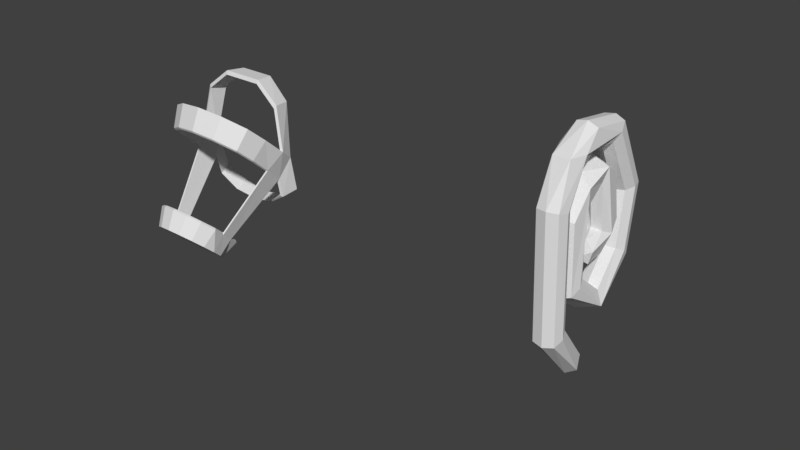 # Source: halter.blend  (saved by Blender 2.78.0; exported with 4.5.12 LTS)
import bpy
from mathutils import Matrix  # noqa: F401  (used for matrix-valued properties, if any)

bpy.ops.wm.read_factory_settings(use_empty=True)
scene = bpy.context.scene
scene.name = 'Scene'

# ---- collections
col_collection_1 = bpy.data.collections.new('Collection 1'); scene.collection.children.link(col_collection_1)

# ---- world
world_world = bpy.data.worlds.new('World'); scene.world = world_world
world_world.color = (0.05088, 0.05088, 0.05088)
world_world.use_sun_shadow = False
world_world.sun_shadow_jitter_overblur = 0.0
world_world.cycles.sampling_method = 'MANUAL'

# ---- meshes
me_plane = bpy.data.meshes.new('Plane')
me_plane.from_pydata([(-0.01174, 0.1889, -1.649), (0.03688, -0.2942, -0.4368), (0.3114, -0.5104, -0.5241), (-0.2262, -0.6157, 1.7), (0.2717, -0.5643, 1.677), (-0.002307, -0.1198, 2.173), (-0.2289, -0.1129, 2.563), (0.1328, 0.2718, 2.373), (0.2706, -0.1522, 2.492), (0.04716, -0.8384, 1.75), (-0.002118, -0.3421, 1.656), (-0.2326, 0.1829, -1.519), (-0.129, 0.4159, -1.334), (0.08747, -0.7645, -0.6309), (-0.1856, -0.5562, -0.5349), (0.0465, 0.175, 2.876), (-0.2263, 0.8772, 2.573), (-0.001977, 0.7106, 2.346), (0.2694, 0.8491, 2.534), (0.04603, 1.017, 2.731), (0.02247, 1.773, 1.46), (-0.2492, 1.547, 1.375), (-0.02149, 1.281, 1.334), (0.2483, 1.51, 1.379), (-0.2408, 1.376, 0.2341), (0.2574, 1.343, 0.2803), (0.03216, 1.58, 0.1133), (-0.01467, 1.133, 0.3698), (-0.08408, 0.4759, -0.5384), (-0.216, 0.6617, -0.4092), (0.005326, 0.6621, -0.1327), (0.2836, 0.6817, -0.4711), (0.01839, -0.2324, -0.009011), (-0.25, -0.01735, 0.1232), (-0.01891, 0.2284, 0.259), (0.2484, 0.0101, 0.1515), (0.01696, -0.3077, 1.405), (-0.01724, 0.175, 1.266), (0.2515, 0.05789, 1.856), (-0.2512, -0.01232, 1.65), (0.01932, 0.07599, 2.064), (-0.2487, 0.675, 1.949), (-0.01557, 0.5216, 1.729), (0.2476, 0.5909, 2.039), (0.01679, 1.095, 1.616), (0.0182, 1.05, 0.7258), (-0.2487, 0.9168, 0.9852), (0.1506, 0.7329, 0.4419), (-0.01505, 0.6499, 0.8935), (0.2477, 0.8732, 0.7839), (0.1376, 0.3833, 0.39), (0.2249, 0.3523, 0.6425), (-0.1058, -0.7259, -0.6073), (-0.1433, -0.3727, -0.4633), (0.2299, -0.3346, -0.459), (-0.1446, -0.45, 2.482), (-0.1819, -0.4238, 1.644), (0.1907, -0.3859, 1.646), (0.1759, -0.4615, 2.493), (0.1352, 0.3841, -1.318), (-0.1821, 0.2512, 2.453), (0.2267, 0.9869, 2.667), (0.2029, 1.699, 1.386), (-0.2029, 1.36, 1.359), (-0.1946, 1.206, 0.3407), (0.1775, 1.178, 0.3591), (0.1724, 0.1817, 0.2262), (0.1997, -0.2392, 1.368), (-0.1995, 0.09819, 1.257), (0.2013, 0.9068, 1.859), (-0.1761, 0.9275, 1.873), (-0.2425, 0.4437, 0.4841), (0.1941, 0.2226, -1.521), (-0.0803, 0.7626, -0.5854), (-0.1724, 0.007709, 1.935), (-0.1564, 0.3011, 1.651), (0.1725, 0.1563, 1.471), (-0.1366, 0.6457, 2.155), (-0.1933, 0.6034, 1.772), (-0.1804, 1.094, 0.9694), (-0.1722, 0.7243, 0.4602), (-0.1965, 0.6602, 0.8224), (0.1673, 0.6814, 0.8671), (-0.04823, 0.266, 0.499), (-0.2181, 0.3502, 0.7112), (0.08174, 0.3532, 0.8321), (0.2277, -0.7572, 1.732), (0.2276, 0.1901, 2.793), (-0.1828, -0.1827, 2.229), (0.1907, -0.1539, 2.205), (-0.1461, -0.7948, 1.735), (0.2684, -0.6874, -0.6041), (-0.1476, 0.1819, 2.829), (-0.1826, 0.7599, 2.413), (0.1908, 0.7463, 2.378), (-0.1482, 1.008, 2.697), (-0.1699, 1.728, 1.401), (0.1705, 1.327, 1.352), (0.213, 1.502, 0.1516), (-0.1627, 1.537, 0.1403), (0.2008, -0.1615, 0.03818), (-0.1737, 0.6755, -0.2198), (0.198, 0.6661, -0.1796), (-0.2002, 0.1607, 0.209), (-0.1771, -0.1833, 0.01878), (-0.1741, -0.2639, 1.375), (0.2037, 1.069, 0.9751), (0.1702, 0.5625, 1.764)], [], [(83, 50, 51), (1, 57, 54), (2, 86, 91), (57, 1, 10), (1, 56, 10), (86, 2, 4), (2, 57, 4), (5, 88, 7), (8, 87, 58), (7, 88, 60), (10, 89, 57), (88, 3, 6), (5, 89, 10), (11, 52, 14), (6, 92, 16), (17, 94, 7), (7, 60, 17), (16, 92, 95), (20, 95, 19), (18, 97, 23), (23, 61, 18), (18, 94, 97), (63, 16, 21), (22, 97, 17), (24, 64, 63), (24, 63, 21), (27, 65, 22), (23, 65, 25), (23, 97, 65), (27, 102, 65), (101, 24, 29), (30, 102, 27), (103, 34, 30), (34, 66, 30), (30, 101, 103), (35, 100, 31), (68, 33, 39), (37, 76, 34), (35, 76, 38), (39, 105, 74), (75, 76, 37), (40, 43, 77), (40, 38, 43), (42, 75, 78), (69, 44, 77), (44, 70, 77), (77, 43, 69), (46, 78, 41), (42, 78, 48), (107, 49, 43), (79, 44, 45), (44, 106, 45), (48, 78, 81), (81, 46, 71), (50, 83, 71), (84, 81, 71), (0, 11, 12), (9, 13, 91, 86), (83, 51, 85), (83, 85, 84), (52, 13, 9, 90), (3, 14, 52, 90), (56, 53, 14, 3), (55, 58, 15, 92), (53, 56, 1), (54, 57, 2), (58, 87, 15), (8, 4, 57, 89), (6, 55, 92), (5, 7, 89), (60, 88, 6), (8, 89, 7), (3, 88, 56), (10, 56, 88), (9, 58, 55, 90), (4, 8, 86), (90, 55, 6, 3), (9, 86, 58), (91, 13, 0, 72), (5, 10, 88), (8, 58, 86), (52, 11, 0, 13), (53, 12, 11, 14), (59, 12, 1, 54), (12, 53, 1), (2, 72, 59, 54), (60, 6, 16, 93), (2, 91, 72), (18, 8, 7, 94), (17, 60, 93), (15, 19, 95, 92), (8, 18, 87), (61, 19, 15, 87), (95, 96, 21, 16), (18, 61, 87), (20, 19, 61), (16, 63, 93), (97, 94, 17), (17, 93, 63), (96, 95, 20), (20, 61, 62), (96, 20, 26, 99), (22, 17, 63), (23, 62, 61), (26, 62, 98), (99, 24, 21, 96), (26, 20, 62), (27, 22, 63, 64), (62, 23, 25, 98), (65, 97, 22), (31, 25, 65, 102), (24, 101, 64), (27, 64, 101), (31, 73, 26, 98), (25, 31, 98), (73, 99, 26), (99, 73, 29, 24), (32, 28, 31, 100), (30, 27, 101), (59, 72, 0, 12), (29, 33, 103, 101), (32, 104, 28), (28, 73, 31), (29, 28, 104), (29, 73, 28), (66, 35, 31, 102), (33, 29, 104), (30, 66, 102), (32, 36, 105, 104), (33, 68, 103), (34, 76, 66), (34, 103, 68), (35, 66, 76), (67, 36, 32, 100), (104, 105, 39, 33), (100, 35, 38, 67), (37, 34, 68), (36, 40, 74, 105), (39, 75, 68), (37, 68, 75), (38, 40, 36, 67), (39, 41, 78, 75), (40, 77, 74), (77, 41, 39, 74), (76, 75, 42, 107), (107, 43, 38, 76), (79, 46, 41, 70), (41, 77, 70), (69, 106, 44), (44, 79, 70), (106, 69, 43, 49), (42, 48, 107), (45, 47, 80, 79), (48, 82, 107), (49, 107, 82), (81, 78, 46), (79, 80, 71, 46), (45, 106, 47), (80, 47, 50, 71), (49, 47, 106), (84, 85, 48, 81), (84, 71, 83), (85, 82, 48), (49, 51, 50, 47), (82, 85, 51, 49)])
me_plane.use_remesh_preserve_volume = False
me_plane.use_remesh_preserve_attributes = False
me_plane.use_mirror_vertex_groups = False
me_plane.update()
me_cylinder = bpy.data.meshes.new('Cylinder')
me_cylinder.from_pydata([(1.021e-08, 0.5001, -0.6242), (-8.328e-18, 0.9435, 0.5397), (0.1844, 0.4634, -0.6242), (0.3827, 0.8885, 0.5888), (0.3408, 0.3589, -0.6242), (0.7071, 0.7109, 0.6989), (0.4453, 0.2025, -0.6242), (0.7407, 0.2522, 1.014), (0.482, 0.01806, -0.6242), (0.8017, -4.47e-08, 1.0), (0.4453, -0.1664, -0.6242), (0.7825, -0.3827, 1.0), (0.3408, -0.3228, -0.6242), (0.7071, -0.7071, 1.0), (0.1844, -0.4272, -0.6242), (0.3827, -0.9239, 1.0), (8.299e-08, -0.4639, -0.6242), (1.51e-07, -1.0, 1.0), (-0.1844, -0.4272, -0.6242), (-0.3827, -0.9239, 1.0), (-0.3408, -0.3228, -0.6242), (-0.7071, -0.7071, 1.0), (-0.4453, -0.1664, -0.6242), (-0.7825, -0.3827, 1.0), (-0.482, 0.01806, -0.6242), (-0.8017, 1.49e-08, 1.0), (-0.4453, 0.2025, -0.6242), (-0.7407, 0.2522, 1.014), (-0.3408, 0.3589, -0.6242), (-0.7071, 0.7109, 0.6989), (-0.1844, 0.4634, -0.6242), (-0.3827, 0.8885, 0.5888), (8.517e-09, 0.5831, -0.3545), (0.2174, 0.5398, -0.3545), (0.4016, 0.4167, -0.3545), (0.4521, 0.2324, -0.3545), (0.4893, 0.01506, -0.3545), (0.5248, -0.2023, -0.3545), (0.4016, -0.3866, -0.3545), (0.2174, -0.5097, -0.3545), (9.428e-08, -0.5529, -0.3545), (-0.2174, -0.5097, -0.3545), (-0.4016, -0.3866, -0.3545), (-0.5248, -0.2023, -0.3545), (-0.4893, 0.01506, -0.3545), (-0.4521, 0.2324, -0.3545), (-0.4016, 0.4167, -0.3545), (-0.2174, 0.5398, -0.3545), (1.964e-09, 0.8114, 0.3688), (0.3446, 0.747, 0.3922), (0.6367, 0.6009, 0.5106), (0.6485, 0.348, 0.6877), (0.702, 0.003473, 0.6877), (0.7046, -0.3411, 0.6877), (0.6367, -0.6332, 0.6877), (0.3446, -0.8284, 0.6877), (1.379e-07, -0.8969, 0.6877), (-0.3446, -0.8284, 0.6877), (-0.6367, -0.6332, 0.6877), (-0.7046, -0.3411, 0.6877), (-0.702, 0.003474, 0.6877), (-0.6485, 0.348, 0.6877), (-0.6367, 0.6009, 0.5106), (-0.3446, 0.747, 0.3922), (0.6624, -0.3792, 1.498), (0.309, -0.549, 1.721), (0.2634, -0.3335, 1.884), (0.6047, -0.1752, 1.649), (-0.6047, -0.1752, 1.649), (-0.2634, -0.3335, 1.884), (-0.309, -0.549, 1.721), (-0.6624, -0.3792, 1.498), (1.149e-08, 0.4789, -0.588), (1.679e-09, 0.905, 0.5305), (0.1773, 0.4437, -0.588), (0.3678, 0.8522, 0.5776), (0.3275, 0.3432, -0.588), (0.6795, 0.6815, 0.6835), (0.4279, 0.193, -0.588), (0.7118, 0.2408, 0.9865), (0.4632, 0.01572, -0.588), (0.7704, -0.001634, 0.9728), (0.4279, -0.1615, -0.588), (0.752, -0.3694, 0.9728), (0.3275, -0.3118, -0.588), (0.6795, -0.6812, 0.9728), (0.1773, -0.4122, -0.588), (0.3678, -0.8895, 0.9728), (8.143e-08, -0.4475, -0.588), (1.468e-07, -0.9626, 0.9728), (-0.1773, -0.4122, -0.588), (-0.3678, -0.8895, 0.9728), (-0.3275, -0.3118, -0.588), (-0.6795, -0.6812, 0.9728), (-0.4279, -0.1615, -0.588), (-0.752, -0.3694, 0.9728), (-0.4632, 0.01572, -0.588), (-0.7704, -0.001634, 0.9728), (-0.4279, 0.193, -0.588), (-0.7118, 0.2408, 0.9865), (-0.3275, 0.3432, -0.588), (-0.6795, 0.6815, 0.6835), (-0.1773, 0.4437, -0.588), (-0.3678, 0.8522, 0.5776), (9.864e-09, 0.5587, -0.3289), (0.2089, 0.5171, -0.3289), (0.386, 0.3988, -0.3289), (0.4345, 0.2217, -0.3289), (0.4703, 0.01284, -0.3289), (0.5043, -0.196, -0.3289), (0.386, -0.3731, -0.3289), (0.2089, -0.4915, -0.3289), (9.228e-08, -0.533, -0.3289), (-0.2089, -0.4915, -0.3289), (-0.386, -0.3731, -0.3289), (-0.5043, -0.196, -0.3289), (-0.4703, 0.01284, -0.3289), (-0.4345, 0.2217, -0.3289), (-0.386, 0.3988, -0.3289), (-0.2089, 0.5171, -0.3289), (3.567e-09, 0.7782, 0.3662), (0.3311, 0.7162, 0.3887), (0.6118, 0.5758, 0.5024), (0.6232, 0.3328, 0.6726), (0.6746, 0.001704, 0.6726), (0.6771, -0.3294, 0.6726), (0.6118, -0.6101, 0.6726), (0.3311, -0.7977, 0.6726), (1.342e-07, -0.8636, 0.6726), (-0.3311, -0.7977, 0.6726), (-0.6118, -0.6101, 0.6726), (-0.6771, -0.3294, 0.6726), (-0.6746, 0.001704, 0.6726), (-0.6232, 0.3328, 0.6726), (-0.6118, 0.5758, 0.5024), (-0.3311, 0.7162, 0.3887), (0.6365, -0.366, 1.451), (0.297, -0.5292, 1.666), (0.2531, -0.3222, 1.822), (0.5811, -0.17, 1.597), (-0.5811, -0.17, 1.597), (-0.2531, -0.3222, 1.822), (-0.297, -0.5292, 1.666), (-0.6365, -0.366, 1.451)], [], [(48, 1, 3, 49), (49, 3, 5, 50), (50, 5, 7, 51), (51, 7, 9, 52), (52, 9, 11, 53), (53, 11, 13, 54), (54, 13, 15, 55), (55, 15, 17, 56), (56, 17, 19, 57), (57, 19, 21, 58), (58, 21, 23, 59), (59, 23, 25, 60), (60, 25, 27, 61), (61, 27, 29, 62), (62, 29, 31, 63), (63, 31, 1, 48), (30, 47, 32, 0), (28, 46, 47, 30), (26, 45, 46, 28), (24, 44, 45, 26), (22, 43, 44, 24), (20, 42, 43, 22), (18, 41, 42, 20), (16, 40, 41, 18), (14, 39, 40, 16), (12, 38, 39, 14), (10, 37, 38, 12), (8, 36, 37, 10), (6, 35, 36, 8), (4, 34, 35, 6), (2, 33, 34, 4), (0, 32, 33, 2), (44, 60, 61, 45), (35, 51, 52, 36), (27, 25, 71, 68), (9, 7, 67, 64), (64, 67, 66, 65), (68, 71, 70, 69), (66, 69, 70, 65), (120, 121, 75, 73), (121, 122, 77, 75), (122, 123, 79, 77), (123, 124, 81, 79), (124, 125, 83, 81), (125, 126, 85, 83), (126, 127, 87, 85), (127, 128, 89, 87), (128, 129, 91, 89), (129, 130, 93, 91), (130, 131, 95, 93), (131, 132, 97, 95), (132, 133, 99, 97), (133, 134, 101, 99), (134, 135, 103, 101), (135, 120, 73, 103), (102, 72, 104, 119), (100, 102, 119, 118), (98, 100, 118, 117), (96, 98, 117, 116), (94, 96, 116, 115), (92, 94, 115, 114), (90, 92, 114, 113), (88, 90, 113, 112), (86, 88, 112, 111), (84, 86, 111, 110), (82, 84, 110, 109), (80, 82, 109, 108), (78, 80, 108, 107), (76, 78, 107, 106), (74, 76, 106, 105), (72, 74, 105, 104), (116, 117, 133, 132), (107, 108, 124, 123), (99, 140, 143, 97), (81, 136, 139, 79), (136, 137, 138, 139), (140, 141, 142, 143), (138, 137, 142, 141), (1, 31, 103, 73), (31, 29, 101, 103), (29, 27, 99, 101), (27, 68, 140, 99), (68, 69, 141, 140), (69, 66, 138, 141), (66, 67, 139, 138), (67, 7, 79, 139), (7, 5, 77, 79), (5, 3, 75, 77), (3, 1, 73, 75), (9, 64, 136, 81), (64, 65, 137, 136), (65, 70, 142, 137), (70, 71, 143, 142), (71, 25, 97, 143), (25, 23, 95, 97), (23, 21, 93, 95), (21, 19, 91, 93), (19, 17, 89, 91), (17, 15, 87, 89), (15, 13, 85, 87), (13, 11, 83, 85), (11, 9, 81, 83), (52, 53, 125, 124), (53, 54, 126, 125), (54, 55, 127, 126), (55, 56, 128, 127), (56, 57, 129, 128), (57, 58, 130, 129), (58, 59, 131, 130), (59, 60, 132, 131), (60, 44, 116, 132), (44, 43, 115, 116), (43, 42, 114, 115), (42, 41, 113, 114), (41, 40, 112, 113), (40, 39, 111, 112), (39, 38, 110, 111), (38, 37, 109, 110), (37, 36, 108, 109), (36, 52, 124, 108), (35, 34, 106, 107), (34, 33, 105, 106), (33, 32, 104, 105), (32, 47, 119, 104), (47, 46, 118, 119), (46, 45, 117, 118), (45, 61, 133, 117), (61, 62, 134, 133), (62, 63, 135, 134), (63, 48, 120, 135), (48, 49, 121, 120), (49, 50, 122, 121), (50, 51, 123, 122), (51, 35, 107, 123), (2, 4, 76, 74), (4, 6, 78, 76), (6, 8, 80, 78), (8, 10, 82, 80), (10, 12, 84, 82), (12, 14, 86, 84), (14, 16, 88, 86), (16, 18, 90, 88), (18, 20, 92, 90), (20, 22, 94, 92), (22, 24, 96, 94), (24, 26, 98, 96), (26, 28, 100, 98), (28, 30, 102, 100), (30, 0, 72, 102), (0, 2, 74, 72)])
me_cylinder.use_remesh_preserve_volume = False
me_cylinder.use_remesh_preserve_attributes = False
me_cylinder.use_mirror_vertex_groups = False
me_cylinder.update()
arm_armature = bpy.data.armatures.new('Armature')  # bones are not reproduced

# ---- objects
ob_armature = bpy.data.objects.new('Armature', arm_armature)
ob_plane = bpy.data.objects.new('Plane', me_plane)
ob_cylinder = bpy.data.objects.new('Cylinder', me_cylinder)

# ---- transforms, parenting, visibility, modifiers, constraints
ob_armature.location = (1.574, -0.01594, 0.9451)
ob_armature.show_in_front = True
ob_armature.lineart.crease_threshold = 0.0
ob_plane.parent = ob_armature
ob_plane.matrix_parent_inverse = Matrix(((1.0, 0.0, 0.0, -1.574), (0.0, 1.0, 0.0, 0.01594), (0.0, 0.0, 1.0, -0.9451), (0.0, 0.0, 0.0, 1.0)))
ob_plane.location = (1.648, -0.455, 0.6315)
ob_plane.lineart.crease_threshold = 0.0
_vg = ob_plane.vertex_groups.new(name='Bone')
for _i, _w in zip([44, 45, 46, 47, 48, 49, 50, 51, 71, 79, 80, 81, 82, 83, 84, 85, 106, 107], [0.05686, 0.8572, 0.2368, 1.002, 0.968, 0.8755, 1.005, 0.9922, 1.022, 0.4718, 0.9751, 0.8819, 0.9368, 1.001, 0.9911, 0.9898, 0.551, 0.0236]): _vg.add([_i], _w, 'REPLACE')
_vg = ob_plane.vertex_groups.new(name='Bone.001')
for _i, _w in zip([40, 41, 43, 44, 45, 46, 49, 69, 70, 77, 78, 79, 80, 81, 82, 106, 107], [0.0183, 0.1586, 0.1612, 0.8868, 0.1461, 0.7349, 0.1252, 0.7545, 0.7493, 0.4176, 0.05171, 0.5309, 0.000787, 0.1183, 0.01859, 0.4472, 0.02847]): _vg.add([_i], _w, 'REPLACE')
_vg = ob_plane.vertex_groups.new(name='Bone.002')
for _i, _w in zip([36, 37, 38, 39, 40, 41, 42, 43, 44, 46, 67, 68, 69, 70, 74, 75, 76, 77, 78, 82, 105, 107], [0.06883, 0.03946, 0.6887, 0.1281, 0.8546, 0.8536, 0.9887, 0.875, 0.0556, 0.006713, 0.1345, 0.0219, 0.2243, 0.2384, 0.7268, 0.8445, 0.1997, 0.598, 0.9448, 0.006606, 0.01235, 0.906]): _vg.add([_i], _w, 'REPLACE')
_vg = ob_plane.vertex_groups.new(name='Bone.003')
for _i, _w in zip([32, 33, 34, 35, 36, 37, 38, 39, 40, 66, 67, 68, 74, 75, 76, 100, 103, 104, 105], [0.4822, 0.1389, 0.0525, 0.1884, 0.9138, 0.9102, 0.3512, 0.9003, 0.1276, 0.07625, 0.8259, 0.904, 0.2619, 0.1508, 0.7661, 0.4461, 0.05616, 0.4429, 0.9469]): _vg.add([_i], _w, 'REPLACE')
_vg = ob_plane.vertex_groups.new(name='Bone.004')
for _i, _w in zip([28, 29, 30, 31, 32, 33, 34, 35, 37, 66, 67, 68, 73, 76, 100, 101, 102, 103, 104], [0.8508, 0.4877, 0.7707, 0.4943, 0.5225, 0.8564, 0.9356, 0.8152, 0.03792, 0.8979, 0.02612, 0.0598, 0.5039, 0.01142, 0.5692, 0.2274, 0.3432, 0.9223, 0.5603]): _vg.add([_i], _w, 'REPLACE')
_vg = ob_plane.vertex_groups.new(name='Bone.005')
for _i, _w in zip([24, 25, 26, 27, 28, 29, 30, 31, 64, 65, 66, 73, 98, 99, 101, 102], [0.4569, 0.1319, 0.4844, 0.01782, 0.1289, 0.5119, 0.1959, 0.5028, 0.1175, 0.05268, 0.0003516, 0.4918, 0.4186, 0.4907, 0.7505, 0.5986]): _vg.add([_i], _w, 'REPLACE')
_vg = ob_plane.vertex_groups.new(name='Bone.006')
for _i, _w in zip([20, 21, 22, 23, 24, 25, 26, 27, 30, 62, 63, 64, 65, 96, 97, 98, 99, 102], [0.5232, 0.9031, 0.9767, 0.8617, 0.5405, 0.8555, 0.5132, 0.946, 0.01235, 0.5847, 0.9685, 0.8745, 0.9341, 0.5805, 0.9462, 0.5748, 0.507, 0.05377]): _vg.add([_i], _w, 'REPLACE')
_vg = ob_plane.vertex_groups.new(name='Bone.007')
for _i, _w in zip([7, 16, 17, 18, 19, 20, 21, 23, 60, 61, 62, 87, 93, 94, 95, 96, 97], [0.05287, 0.4495, 0.0696, 0.4693, 0.4924, 0.4752, 0.08991, 0.1287, 0.02215, 0.4915, 0.4128, 0.01991, 0.1078, 0.4033, 0.4907, 0.417, 0.02876]): _vg.add([_i], _w, 'REPLACE')
_vg = ob_plane.vertex_groups.new(name='Bone.008')
for _i, _w in zip([5, 6, 7, 8, 15, 16, 17, 18, 19, 58, 60, 61, 87, 88, 89, 92, 93, 94, 95], [0.04949, 0.1811, 0.7685, 0.1823, 0.9212, 0.5605, 0.9124, 0.539, 0.5074, 0.01403, 0.7912, 0.507, 0.8465, 0.03132, 0.08158, 0.8765, 0.8747, 0.5761, 0.5093]): _vg.add([_i], _w, 'REPLACE')
_vg = ob_plane.vertex_groups.new(name='Bone.009')
for _i, _w in zip([5, 6, 7, 8, 15, 55, 57, 58, 60, 87, 88, 89, 92], [0.8829, 0.8652, 0.1742, 0.8457, 0.06353, 0.9323, 0.0006979, 0.92, 0.1751, 0.1219, 0.8835, 0.7866, 0.1081]): _vg.add([_i], _w, 'REPLACE')
_vg = ob_plane.vertex_groups.new(name='Bone.010')
for _i, _w in zip([3, 4, 5, 9, 10, 55, 56, 57, 58, 86, 88, 89, 90], [0.9798, 0.97, 0.06576, 0.9846, 0.9736, 0.05196, 0.9818, 0.9651, 0.0525, 0.9795, 0.07767, 0.1333, 0.9837]): _vg.add([_i], _w, 'REPLACE')
_vg = ob_plane.vertex_groups.new(name='Bone.011')
for _i, _w in zip([2, 13, 14, 52, 91], [0.04163, 0.3834, 0.06654, 0.4257, 0.1385]): _vg.add([_i], _w, 'REPLACE')
_vg = ob_plane.vertex_groups.new(name='Bone.012')
for _i, _w in zip([0, 1, 2, 11, 12, 13, 14, 52, 53, 54, 59, 72, 91], [1.001, 0.9884, 0.9467, 0.9962, 0.9995, 0.6177, 0.931, 0.5745, 0.9834, 0.972, 0.9994, 0.9981, 0.8614]): _vg.add([_i], _w, 'REPLACE')
_m = ob_plane.modifiers.new('Armature', 'ARMATURE')
_m.object = ob_armature
ob_cylinder.location = (-1.592, -4.791, 2.839)
ob_cylinder.rotation_euler = (-0.7374, -0.0, 0.0)
ob_cylinder.lineart.crease_threshold = 0.0

# ---- collection membership
col_collection_1.objects.link(ob_armature)
col_collection_1.objects.link(ob_plane)
col_collection_1.objects.link(ob_cylinder)

# ---- scene / render settings (as saved in the file)
scene.frame_start = 1; scene.frame_end = 250; scene.frame_set(0)
scene.render.engine = 'BLENDER_EEVEE_NEXT'
scene.render.resolution_percentage = 50
scene.render.dither_intensity = 0.0
scene.cycles.use_denoising = False
scene.cycles.samples = 128
scene.cycles.sampling_pattern = 'TABULATED_SOBOL'
scene.cycles.light_sampling_threshold = 0.0
scene.cycles.use_adaptive_sampling = False
scene.cycles.use_light_tree = False
scene.cycles.blur_glossy = 0.0
scene.cycles.sample_clamp_indirect = 0.0
scene.view_settings.view_transform = 'Standard'
bpy.context.view_layer.update()

# ---- added for rendering (the .blend has no active camera and no usable light): camera, sun
cam_auto = bpy.data.cameras.new('AutoCamera')
cam_auto.lens = 50.0
cam_auto.sensor_width = 36.0
cam_auto.clip_end = 1000.0
ob_auto_camera = bpy.data.objects.new('AutoCamera', cam_auto)
scene.collection.objects.link(ob_auto_camera)
ob_auto_camera.location = (9.34822, -13.7947, 9.596)
ob_auto_camera.rotation_euler = (1.09748, -7.21219e-08, 0.694738)
scene.camera = ob_auto_camera
light_auto_sun = bpy.data.lights.new('AutoSun', 'SUN')
light_auto_sun.energy = 3.0
light_auto_sun.angle = 0.0523599
ob_auto_sun = bpy.data.objects.new('AutoSun', light_auto_sun)
scene.collection.objects.link(ob_auto_sun)
ob_auto_sun.rotation_euler = (0.872665, 0.174533, 0.523599)
bpy.context.view_layer.update()
